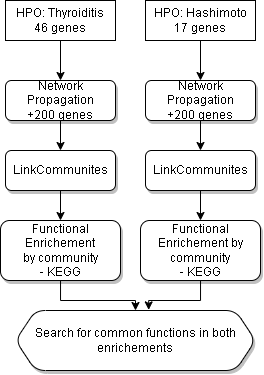

The diagram above was exported from draw.io. Its source (the exported page's mxGraphModel, read from the mxfile embedded in the PNG):
<mxGraphModel dx="1146" dy="526" grid="1" gridSize="10" guides="1" tooltips="1" connect="1" arrows="1" fold="1" page="1" pageScale="1" pageWidth="827" pageHeight="1169" math="0" shadow="0">
  <root>
    <mxCell id="0" />
    <mxCell id="1" parent="0" />
    <mxCell id="z3KaGOgvgPXBQRZk9aV9-10" value="HPO: Thyroiditis&lt;br&gt;46 genes" style="rounded=0;whiteSpace=wrap;html=1;" parent="1" vertex="1">
      <mxGeometry x="350" y="210" width="110" height="40" as="geometry" />
    </mxCell>
    <mxCell id="z3KaGOgvgPXBQRZk9aV9-11" value="HPO: Hashimoto&lt;br&gt;17 genes" style="rounded=0;whiteSpace=wrap;html=1;" parent="1" vertex="1">
      <mxGeometry x="490" y="210" width="110" height="40" as="geometry" />
    </mxCell>
    <mxCell id="z3KaGOgvgPXBQRZk9aV9-12" value="" style="endArrow=classic;html=1;rounded=0;exitX=0.5;exitY=1;exitDx=0;exitDy=0;" parent="1" source="z3KaGOgvgPXBQRZk9aV9-10" edge="1">
      <mxGeometry width="50" height="50" relative="1" as="geometry">
        <mxPoint x="390" y="250" as="sourcePoint" />
        <mxPoint x="405" y="290" as="targetPoint" />
      </mxGeometry>
    </mxCell>
    <mxCell id="z3KaGOgvgPXBQRZk9aV9-13" value="Network Propagation&lt;br&gt;+200 genes" style="rounded=1;whiteSpace=wrap;html=1;glass=0;sketch=0;shadow=1;" parent="1" vertex="1">
      <mxGeometry x="350" y="290" width="110" height="40" as="geometry" />
    </mxCell>
    <mxCell id="z3KaGOgvgPXBQRZk9aV9-14" value="Network Propagation&lt;br&gt;+200 genes" style="rounded=1;whiteSpace=wrap;html=1;glass=0;sketch=0;shadow=1;" parent="1" vertex="1">
      <mxGeometry x="490" y="290" width="110" height="40" as="geometry" />
    </mxCell>
    <mxCell id="z3KaGOgvgPXBQRZk9aV9-17" value="" style="endArrow=classic;html=1;rounded=0;exitX=0.5;exitY=1;exitDx=0;exitDy=0;" parent="1" source="z3KaGOgvgPXBQRZk9aV9-11" target="z3KaGOgvgPXBQRZk9aV9-14" edge="1">
      <mxGeometry width="50" height="50" relative="1" as="geometry">
        <mxPoint x="390" y="240" as="sourcePoint" />
        <mxPoint x="440" y="190" as="targetPoint" />
      </mxGeometry>
    </mxCell>
    <mxCell id="z3KaGOgvgPXBQRZk9aV9-18" value="LinkCommunites" style="rounded=1;whiteSpace=wrap;html=1;glass=0;sketch=0;shadow=1;" parent="1" vertex="1">
      <mxGeometry x="350" y="360" width="110" height="40" as="geometry" />
    </mxCell>
    <mxCell id="z3KaGOgvgPXBQRZk9aV9-20" value="LinkCommunites" style="rounded=1;whiteSpace=wrap;html=1;glass=0;sketch=0;shadow=1;" parent="1" vertex="1">
      <mxGeometry x="490" y="360" width="110" height="40" as="geometry" />
    </mxCell>
    <mxCell id="z3KaGOgvgPXBQRZk9aV9-25" value="" style="endArrow=classic;html=1;rounded=0;exitX=0.5;exitY=1;exitDx=0;exitDy=0;entryX=0.5;entryY=0;entryDx=0;entryDy=0;" parent="1" source="z3KaGOgvgPXBQRZk9aV9-13" target="z3KaGOgvgPXBQRZk9aV9-18" edge="1">
      <mxGeometry width="50" height="50" relative="1" as="geometry">
        <mxPoint x="415" y="260" as="sourcePoint" />
        <mxPoint x="415" y="300" as="targetPoint" />
      </mxGeometry>
    </mxCell>
    <mxCell id="z3KaGOgvgPXBQRZk9aV9-26" value="" style="endArrow=classic;html=1;rounded=0;exitX=0.5;exitY=1;exitDx=0;exitDy=0;" parent="1" source="z3KaGOgvgPXBQRZk9aV9-14" target="z3KaGOgvgPXBQRZk9aV9-20" edge="1">
      <mxGeometry width="50" height="50" relative="1" as="geometry">
        <mxPoint x="390" y="250" as="sourcePoint" />
        <mxPoint x="440" y="200" as="targetPoint" />
      </mxGeometry>
    </mxCell>
    <mxCell id="z3KaGOgvgPXBQRZk9aV9-32" style="edgeStyle=orthogonalEdgeStyle;rounded=0;orthogonalLoop=1;jettySize=auto;html=1;" parent="1" source="z3KaGOgvgPXBQRZk9aV9-27" target="z3KaGOgvgPXBQRZk9aV9-31" edge="1">
      <mxGeometry relative="1" as="geometry" />
    </mxCell>
    <mxCell id="z3KaGOgvgPXBQRZk9aV9-27" value="Functional Enrichement by&amp;nbsp;community&lt;br&gt;- KEGG" style="rounded=1;whiteSpace=wrap;html=1;shadow=1;glass=0;sketch=0;" parent="1" vertex="1">
      <mxGeometry x="345" y="430" width="120" height="60" as="geometry" />
    </mxCell>
    <mxCell id="z3KaGOgvgPXBQRZk9aV9-33" style="edgeStyle=orthogonalEdgeStyle;rounded=0;orthogonalLoop=1;jettySize=auto;html=1;entryX=0.555;entryY=-0.01;entryDx=0;entryDy=0;entryPerimeter=0;" parent="1" source="z3KaGOgvgPXBQRZk9aV9-28" target="z3KaGOgvgPXBQRZk9aV9-31" edge="1">
      <mxGeometry relative="1" as="geometry" />
    </mxCell>
    <mxCell id="z3KaGOgvgPXBQRZk9aV9-28" value="Functional Enrichement by community&lt;br&gt;- KEGG" style="rounded=1;whiteSpace=wrap;html=1;shadow=1;glass=0;sketch=0;" parent="1" vertex="1">
      <mxGeometry x="485" y="430" width="120" height="60" as="geometry" />
    </mxCell>
    <mxCell id="z3KaGOgvgPXBQRZk9aV9-29" value="" style="endArrow=classic;html=1;rounded=0;exitX=0.5;exitY=1;exitDx=0;exitDy=0;entryX=0.5;entryY=0;entryDx=0;entryDy=0;" parent="1" source="z3KaGOgvgPXBQRZk9aV9-18" target="z3KaGOgvgPXBQRZk9aV9-27" edge="1">
      <mxGeometry width="50" height="50" relative="1" as="geometry">
        <mxPoint x="390" y="450" as="sourcePoint" />
        <mxPoint x="440" y="400" as="targetPoint" />
      </mxGeometry>
    </mxCell>
    <mxCell id="z3KaGOgvgPXBQRZk9aV9-30" value="" style="endArrow=classic;html=1;rounded=0;exitX=0.5;exitY=1;exitDx=0;exitDy=0;entryX=0.5;entryY=0;entryDx=0;entryDy=0;" parent="1" source="z3KaGOgvgPXBQRZk9aV9-20" target="z3KaGOgvgPXBQRZk9aV9-28" edge="1">
      <mxGeometry width="50" height="50" relative="1" as="geometry">
        <mxPoint x="390" y="450" as="sourcePoint" />
        <mxPoint x="440" y="400" as="targetPoint" />
      </mxGeometry>
    </mxCell>
    <mxCell id="z3KaGOgvgPXBQRZk9aV9-31" value="Search for common functions in both enrichements" style="shape=hexagon;perimeter=hexagonPerimeter2;whiteSpace=wrap;html=1;fixedSize=1;rounded=1;shadow=1;glass=0;sketch=0;" parent="1" vertex="1">
      <mxGeometry x="360" y="520" width="240" height="60" as="geometry" />
    </mxCell>
  </root>
</mxGraphModel>